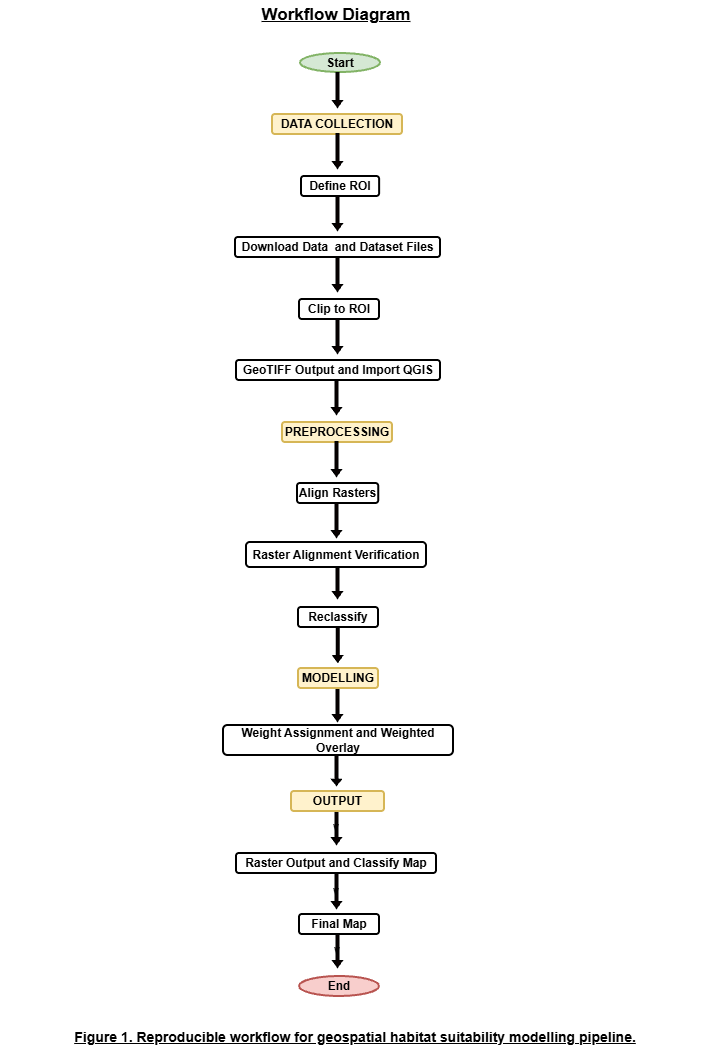

The diagram above was exported from draw.io. Its source (the exported page's mxGraphModel, read from the mxfile embedded in the PNG):
<mxGraphModel dx="655" dy="414" grid="1" gridSize="10" guides="1" tooltips="1" connect="1" arrows="1" fold="1" page="1" pageScale="1" pageWidth="850" pageHeight="1100" background="#ffffff" math="0" shadow="0">
  <root>
    <mxCell id="0" />
    <mxCell id="1" parent="0" />
    <mxCell id="eqaODnE6AxifKF2rhMzt-33" parent="1" style="text;html=1;whiteSpace=wrap;strokeColor=none;fillColor=none;align=center;verticalAlign=middle;rounded=0;fontSize=14;fontStyle=5" value="Figure 1. Reproducible workflow for geospatial habitat suitability modelling pipeline." vertex="1">
      <mxGeometry height="30" width="710" x="30" y="1038" as="geometry" />
    </mxCell>
    <mxCell id="eqaODnE6AxifKF2rhMzt-34" parent="1" style="text;html=1;whiteSpace=wrap;strokeColor=none;fillColor=none;align=center;verticalAlign=middle;rounded=0;" value="&lt;b&gt;&lt;font style=&quot;font-size: 17px;&quot;&gt;&lt;u style=&quot;&quot;&gt;Workflow Diagram&lt;/u&gt;&lt;/font&gt;&lt;/b&gt;" vertex="1">
      <mxGeometry height="30" width="260" x="236" y="16" as="geometry" />
    </mxCell>
    <mxCell id="eqaODnE6AxifKF2rhMzt-1" parent="1" style="ellipse;whiteSpace=wrap;html=1;strokeWidth=2;fontSize=12;textShadow=0;fontStyle=1;fillColor=#d5e8d4;strokeColor=#82b366;" value="Start" vertex="1">
      <mxGeometry height="19" width="80" x="330" y="69" as="geometry" />
    </mxCell>
    <mxCell id="eqaODnE6AxifKF2rhMzt-3" parent="1" style="rounded=1;whiteSpace=wrap;html=1;strokeWidth=2;fontSize=12;textShadow=0;fontStyle=1" value="Define ROI" vertex="1">
      <mxGeometry height="20" width="78.13" x="331" y="192" as="geometry" />
    </mxCell>
    <mxCell id="eqaODnE6AxifKF2rhMzt-4" parent="1" style="rounded=1;whiteSpace=wrap;html=1;strokeWidth=2;fontSize=12;textShadow=0;fontStyle=1;fillColor=#fff2cc;strokeColor=#d6b656;" value="PREPROCESSING" vertex="1">
      <mxGeometry height="20" width="110" x="312" y="438" as="geometry" />
    </mxCell>
    <mxCell id="eqaODnE6AxifKF2rhMzt-6" parent="1" style="rounded=1;whiteSpace=wrap;html=1;strokeWidth=2;fontSize=12;textShadow=0;fontStyle=1;fillColor=#fff2cc;strokeColor=#d6b656;" value="DATA COLLECTION" vertex="1">
      <mxGeometry height="20" width="130" x="302" y="130" as="geometry" />
    </mxCell>
    <mxCell id="eqaODnE6AxifKF2rhMzt-7" parent="1" style="rounded=1;whiteSpace=wrap;html=1;strokeWidth=2;fontSize=12;textShadow=0;fontStyle=1" value="Align Rasters" vertex="1">
      <mxGeometry height="20" width="81.25" x="327" y="499" as="geometry" />
    </mxCell>
    <mxCell id="eqaODnE6AxifKF2rhMzt-9" parent="1" style="rounded=1;whiteSpace=wrap;html=1;strokeWidth=2;fontSize=12;textShadow=0;fontStyle=1" value="Clip to ROI" vertex="1">
      <mxGeometry height="20" width="80" x="329" y="315" as="geometry" />
    </mxCell>
    <mxCell id="eqaODnE6AxifKF2rhMzt-24" parent="1" style="rounded=1;whiteSpace=wrap;html=1;strokeWidth=2;fontSize=12;textShadow=0;fontStyle=1" value="Weight Assignment and Weighted Overlay" vertex="1">
      <mxGeometry height="30" width="230" x="253" y="741" as="geometry" />
    </mxCell>
    <mxCell id="eqaODnE6AxifKF2rhMzt-25" parent="1" style="rounded=1;whiteSpace=wrap;html=1;strokeWidth=2;fontSize=12;textShadow=0;fontStyle=1" value="Raster Output and Classify Map" vertex="1">
      <mxGeometry height="20" width="200" x="266" y="869" as="geometry" />
    </mxCell>
    <mxCell id="eqaODnE6AxifKF2rhMzt-29" parent="1" style="ellipse;whiteSpace=wrap;html=1;strokeWidth=2;fontSize=12;textShadow=0;fontStyle=1;fillColor=#f8cecc;strokeColor=#b85450;" value="End" vertex="1">
      <mxGeometry height="20" width="80" x="329" y="992" as="geometry" />
    </mxCell>
    <mxCell id="eqaODnE6AxifKF2rhMzt-68" parent="1" style="shape=singleArrow;direction=south;whiteSpace=wrap;html=1;fillColor=light-dark(#0e0101, #ededed);gradientColor=default;" value="" vertex="1">
      <mxGeometry height="35" width="10" x="362" y="88" as="geometry" />
    </mxCell>
    <mxCell id="eqaODnE6AxifKF2rhMzt-70" parent="1" style="shape=singleArrow;direction=south;whiteSpace=wrap;html=1;fillColor=light-dark(#0e0101, #ededed);gradientColor=default;" value="" vertex="1">
      <mxGeometry height="31" width="10" x="361" y="770" as="geometry" />
    </mxCell>
    <mxCell id="eqaODnE6AxifKF2rhMzt-73" parent="1" style="shape=singleArrow;direction=south;whiteSpace=wrap;html=1;fillColor=light-dark(#0e0101, #ededed);gradientColor=default;" value="" vertex="1">
      <mxGeometry height="35" width="10" x="361" y="518" as="geometry" />
    </mxCell>
    <mxCell id="eqaODnE6AxifKF2rhMzt-74" parent="1" style="shape=singleArrow;direction=south;whiteSpace=wrap;html=1;fillColor=light-dark(#0e0101, #ededed);gradientColor=default;" value="" vertex="1">
      <mxGeometry height="35" width="10" x="361" y="457" as="geometry" />
    </mxCell>
    <mxCell id="eqaODnE6AxifKF2rhMzt-75" parent="1" style="shape=singleArrow;direction=south;whiteSpace=wrap;html=1;fillColor=light-dark(#0e0101, #ededed);gradientColor=default;" value="" vertex="1">
      <mxGeometry height="35" width="10" x="361" y="395" as="geometry" />
    </mxCell>
    <mxCell id="eqaODnE6AxifKF2rhMzt-76" parent="1" style="shape=singleArrow;direction=south;whiteSpace=wrap;html=1;fillColor=light-dark(#0e0101, #ededed);gradientColor=default;" value="" vertex="1">
      <mxGeometry height="35" width="10" x="362" y="334" as="geometry" />
    </mxCell>
    <mxCell id="eqaODnE6AxifKF2rhMzt-77" parent="1" style="shape=singleArrow;direction=south;whiteSpace=wrap;html=1;fillColor=light-dark(#0e0101, #ededed);gradientColor=default;" value="" vertex="1">
      <mxGeometry height="35" width="10" x="362" y="272" as="geometry" />
    </mxCell>
    <mxCell id="eqaODnE6AxifKF2rhMzt-78" parent="1" style="shape=singleArrow;direction=south;whiteSpace=wrap;html=1;fillColor=light-dark(#0e0101, #ededed);gradientColor=default;" value="" vertex="1">
      <mxGeometry height="35" width="10" x="362" y="211" as="geometry" />
    </mxCell>
    <mxCell id="eqaODnE6AxifKF2rhMzt-79" parent="1" style="shape=singleArrow;direction=south;whiteSpace=wrap;html=1;fillColor=light-dark(#0e0101, #ededed);gradientColor=default;" value="" vertex="1">
      <mxGeometry height="35" width="10" x="362" y="149" as="geometry" />
    </mxCell>
    <mxCell id="eqaODnE6AxifKF2rhMzt-80" parent="1" style="shape=singleArrow;direction=south;whiteSpace=wrap;html=1;fillColor=light-dark(#0e0101, #ededed);gradientColor=default;" value="v&lt;span style=&quot;color: rgba(0, 0, 0, 0); font-family: monospace; font-size: 0px; text-align: start; text-wrap-mode: nowrap;&quot;&gt;%3CmxGraphModel%3E%3Croot%3E%3CmxCell%20id%3D%220%22%2F%3E%3CmxCell%20id%3D%221%22%20parent%3D%220%22%2F%3E%3CmxCell%20id%3D%222%22%20parent%3D%221%22%20style%3D%22shape%3DsingleArrow%3Bdirection%3Dsouth%3BwhiteSpace%3Dwrap%3Bhtml%3D1%3BfillColor%3Dlight-dark(%230e0101%2C%20%23ededed)%3BgradientColor%3Ddefault%3B%22%20value%3D%22%22%20vertex%3D%221%22%3E%3CmxGeometry%20height%3D%2235%22%20width%3D%2210%22%20x%3D%22600%22%20y%3D%22300%22%20as%3D%22geometry%22%2F%3E%3C%2FmxCell%3E%3C%2Froot%3E%3C%2FmxGraphModel%3Ezz&lt;/span&gt;" vertex="1">
      <mxGeometry height="35" width="10" x="361" y="825" as="geometry" />
    </mxCell>
    <mxCell id="eqaODnE6AxifKF2rhMzt-85" parent="1" style="shape=singleArrow;direction=south;whiteSpace=wrap;html=1;fillColor=light-dark(#0e0101, #ededed);gradientColor=default;" value="v&lt;span style=&quot;color: rgba(0, 0, 0, 0); font-family: monospace; font-size: 0px; text-align: start; text-wrap-mode: nowrap;&quot;&gt;%3CmxGraphModel%3E%3Croot%3E%3CmxCell%20id%3D%220%22%2F%3E%3CmxCell%20id%3D%221%22%20parent%3D%220%22%2F%3E%3CmxCell%20id%3D%222%22%20parent%3D%221%22%20style%3D%22shape%3DsingleArrow%3Bdirection%3Dsouth%3BwhiteSpace%3Dwrap%3Bhtml%3D1%3BfillColor%3Dlight-dark(%230e0101%2C%20%23ededed)%3BgradientColor%3Ddefault%3B%22%20value%3D%22%22%20vertex%3D%221%22%3E%3CmxGeometry%20height%3D%2235%22%20width%3D%2210%22%20x%3D%22600%22%20y%3D%22300%22%20as%3D%22geometry%22%2F%3E%3C%2FmxCell%3E%3C%2Froot%3E%3C%2FmxGraphModel%3Ezz&lt;/span&gt;" vertex="1">
      <mxGeometry height="35" width="10" x="362" y="948" as="geometry" />
    </mxCell>
    <mxCell id="eqaODnE6AxifKF2rhMzt-86" parent="1" style="shape=singleArrow;direction=south;whiteSpace=wrap;html=1;fillColor=light-dark(#0e0101, #ededed);gradientColor=default;" value="v&lt;span style=&quot;color: rgba(0, 0, 0, 0); font-family: monospace; font-size: 0px; text-align: start; text-wrap-mode: nowrap;&quot;&gt;%3CmxGraphModel%3E%3Croot%3E%3CmxCell%20id%3D%220%22%2F%3E%3CmxCell%20id%3D%221%22%20parent%3D%220%22%2F%3E%3CmxCell%20id%3D%222%22%20parent%3D%221%22%20style%3D%22shape%3DsingleArrow%3Bdirection%3Dsouth%3BwhiteSpace%3Dwrap%3Bhtml%3D1%3BfillColor%3Dlight-dark(%230e0101%2C%20%23ededed)%3BgradientColor%3Ddefault%3B%22%20value%3D%22%22%20vertex%3D%221%22%3E%3CmxGeometry%20height%3D%2235%22%20width%3D%2210%22%20x%3D%22600%22%20y%3D%22300%22%20as%3D%22geometry%22%2F%3E%3C%2FmxCell%3E%3C%2Froot%3E%3C%2FmxGraphModel%3Ezz&lt;/span&gt;" vertex="1">
      <mxGeometry height="35" width="10" x="361" y="889" as="geometry" />
    </mxCell>
    <mxCell id="eqaODnE6AxifKF2rhMzt-5" parent="1" style="rounded=1;whiteSpace=wrap;html=1;strokeWidth=2;fontSize=11;textShadow=0;fontStyle=1" value="&lt;font style=&quot;font-size: 12px;&quot;&gt;Reclassify&lt;/font&gt;" vertex="1">
      <mxGeometry height="20" width="80" x="328" y="623" as="geometry" />
    </mxCell>
    <mxCell id="eqaODnE6AxifKF2rhMzt-71" parent="1" style="shape=singleArrow;direction=south;whiteSpace=wrap;html=1;fillColor=light-dark(#0e0101, #ededed);gradientColor=default;" value="" vertex="1">
      <mxGeometry height="35" width="10" x="362.25" y="643" as="geometry" />
    </mxCell>
    <mxCell id="eqaODnE6AxifKF2rhMzt-92" parent="1" style="shape=singleArrow;direction=south;whiteSpace=wrap;html=1;fillColor=light-dark(#0e0101, #ededed);gradientColor=default;" value="" vertex="1">
      <mxGeometry height="35" width="10" x="362" y="579" as="geometry" />
    </mxCell>
    <mxCell id="eqaODnE6AxifKF2rhMzt-93" parent="1" style="rounded=1;whiteSpace=wrap;html=1;fontStyle=1;strokeWidth=2;" value="&lt;font&gt;Raster Alignment Verification&lt;/font&gt;" vertex="1">
      <mxGeometry height="25" width="180" x="276" y="558" as="geometry" />
    </mxCell>
    <mxCell id="eqaODnE6AxifKF2rhMzt-94" parent="1" style="rounded=1;whiteSpace=wrap;html=1;strokeWidth=2;fontSize=11;textShadow=0;fontStyle=1" value="&lt;span style=&quot;font-size: 12px;&quot;&gt;GeoTIFF Output and&amp;nbsp;&lt;/span&gt;&lt;span style=&quot;font-size: 12px;&quot;&gt;Import QGIS&lt;/span&gt;" vertex="1">
      <mxGeometry height="20" width="204" x="266" y="376" as="geometry" />
    </mxCell>
    <mxCell id="eqaODnE6AxifKF2rhMzt-96" parent="1" style="rounded=1;whiteSpace=wrap;html=1;strokeWidth=2;fontSize=12;textShadow=0;fontStyle=1" value="Download Data&amp;nbsp; and Dataset Files" vertex="1">
      <mxGeometry height="20" width="205" x="265" y="253" as="geometry" />
    </mxCell>
    <mxCell id="eqaODnE6AxifKF2rhMzt-97" parent="1" style="rounded=1;whiteSpace=wrap;html=1;strokeWidth=2;fontSize=12;textShadow=0;fontStyle=1;fillColor=#fff2cc;strokeColor=#d6b656;" value="OUTPUT" vertex="1">
      <mxGeometry height="20" width="93" x="321" y="807" as="geometry" />
    </mxCell>
    <mxCell id="eqaODnE6AxifKF2rhMzt-98" parent="1" style="rounded=1;whiteSpace=wrap;html=1;strokeWidth=2;fontSize=12;textShadow=0;fontStyle=1" value="Final Map" vertex="1">
      <mxGeometry height="20" width="80" x="329" y="930" as="geometry" />
    </mxCell>
    <mxCell id="eqaODnE6AxifKF2rhMzt-99" parent="1" style="shape=singleArrow;direction=south;whiteSpace=wrap;html=1;fillColor=light-dark(#0e0101, #ededed);gradientColor=default;" value="" vertex="1">
      <mxGeometry height="35" width="10" x="362" y="702" as="geometry" />
    </mxCell>
    <mxCell id="eqaODnE6AxifKF2rhMzt-100" parent="1" style="rounded=1;whiteSpace=wrap;html=1;strokeWidth=2;fontSize=11;textShadow=0;fontStyle=1;fillColor=#fff2cc;strokeColor=#d6b656;" value="&lt;span style=&quot;font-size: 12px;&quot;&gt;MODELLING&lt;/span&gt;" vertex="1">
      <mxGeometry height="20" width="80" x="328" y="684" as="geometry" />
    </mxCell>
  </root>
</mxGraphModel>